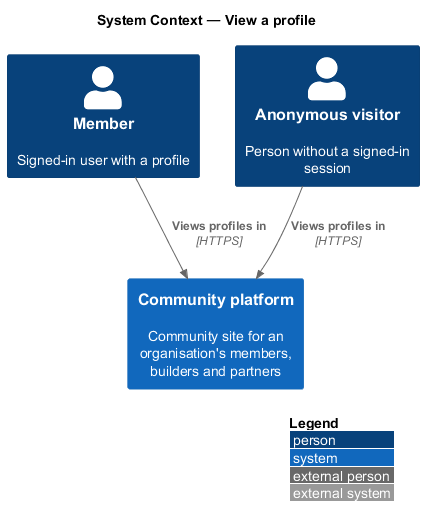

The diagram above was rendered by PlantUML. Its source (embedded in the PNG):
@startuml
!include <C4/C4_Context>
LAYOUT_WITH_LEGEND()
title System Context — View a profile

Person(member, "Member", "Signed-in user with a profile")
Person(visitor, "Anonymous visitor", "Person without a signed-in session")
System(ftc, "Community platform", "Community site for an organisation's members, builders and partners")
Rel(member, ftc, "Views profiles in", "HTTPS")
Rel(visitor, ftc, "Views profiles in", "HTTPS")
@enduml